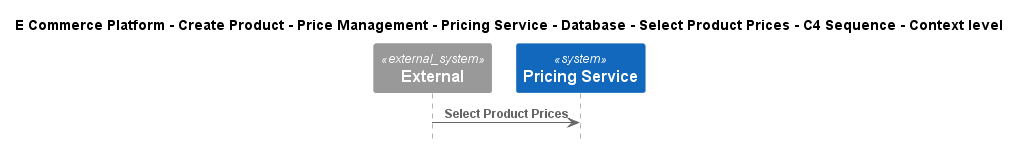

The diagram above was rendered by PlantUML. Its source (embedded in the PNG):
@startuml
!include ..\..\..\..\..\..\..\..\..\.c4s\C4_Sequence.puml

title E Commerce Platform - Create Product - Price Management - Pricing Service - Database - Select Product Prices - C4 Sequence - Context level

System_Ext(C4InterFlow.SoftwareSystems.ExternalSystem, "External", "")
System(ECommercePlatform.CreateProduct.PriceManagement.SoftwareSystems.PricingService, "Pricing Service", "")

Rel(C4InterFlow.SoftwareSystems.ExternalSystem, ECommercePlatform.CreateProduct.PriceManagement.SoftwareSystems.PricingService, "Select Product Prices")


@enduml